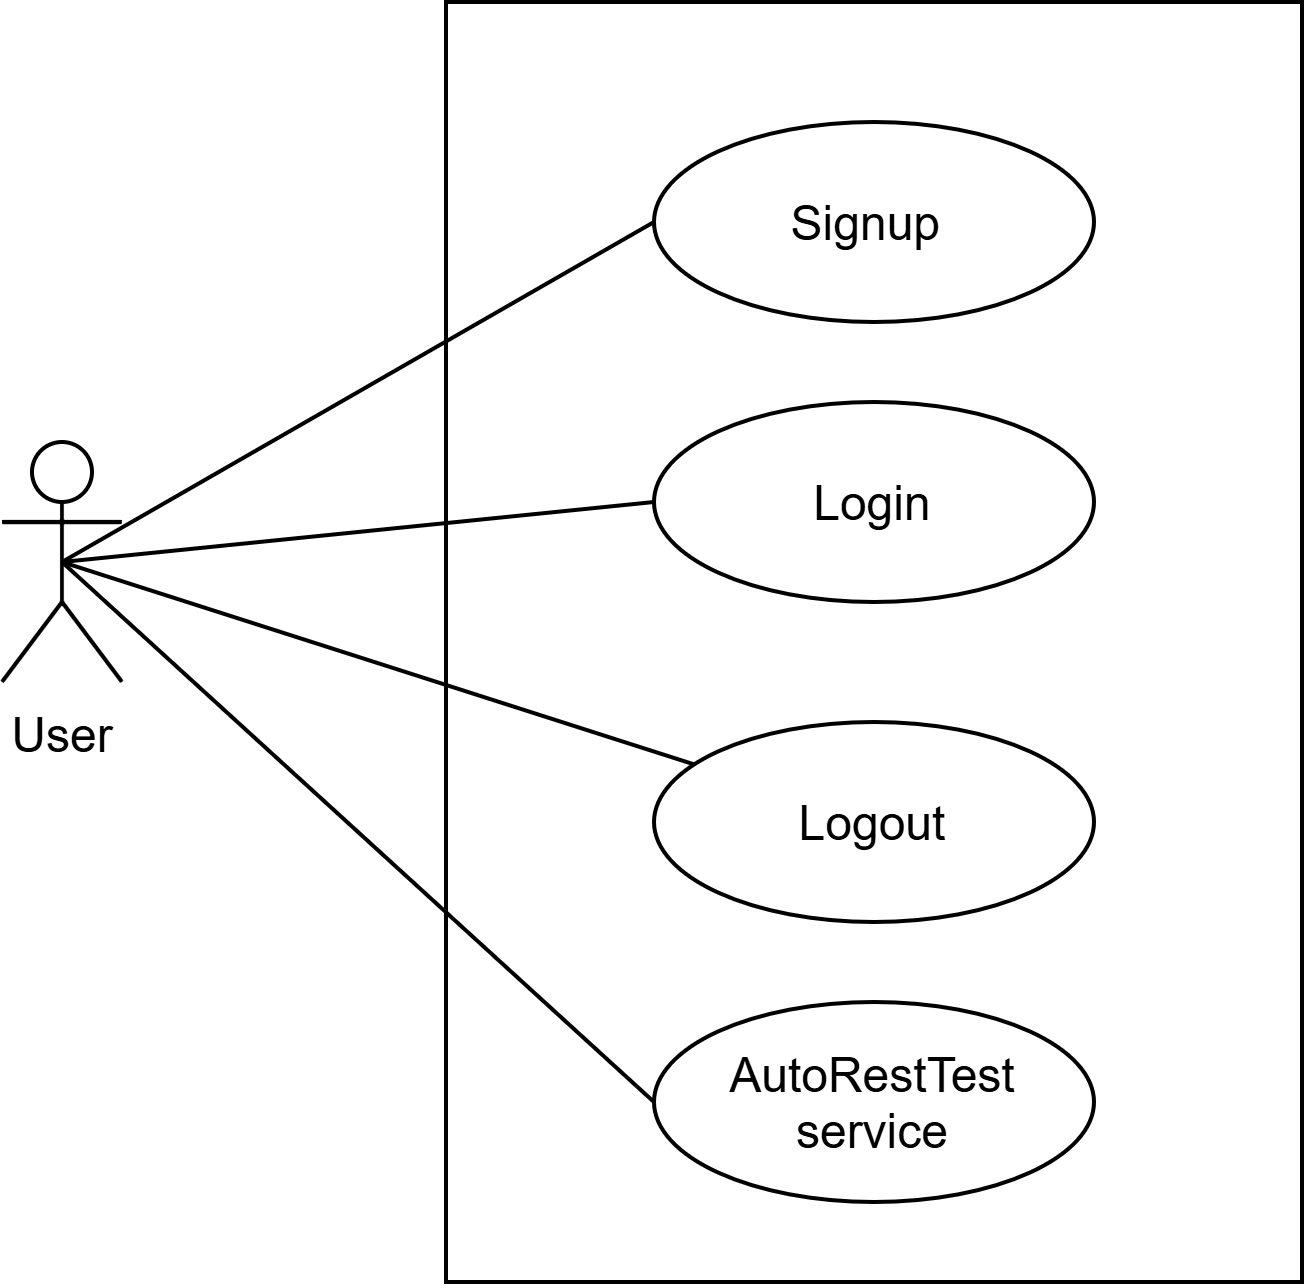

The diagram above was exported from draw.io. Its source (the exported page's mxGraphModel, read from the mxfile embedded in the PNG):
<mxGraphModel dx="916" dy="379" grid="1" gridSize="10" guides="1" tooltips="1" connect="1" arrows="1" fold="1" page="1" pageScale="1" pageWidth="850" pageHeight="1100" math="0" shadow="0">
  <root>
    <mxCell id="0" />
    <mxCell id="1" parent="0" />
    <mxCell id="mt4ZzendssvNs0NUpyu2-2" parent="1" style="rounded=0;whiteSpace=wrap;html=1;" value="" vertex="1">
      <mxGeometry height="320" width="214" x="671" y="270" as="geometry" />
    </mxCell>
    <mxCell id="mt4ZzendssvNs0NUpyu2-21" parent="1" style="ellipse;whiteSpace=wrap;html=1;shapeInside=1;" value="Signup&amp;nbsp;" vertex="1">
      <mxGeometry height="50" width="110" x="723" y="300" as="geometry" />
    </mxCell>
    <mxCell id="mt4ZzendssvNs0NUpyu2-22" parent="1" style="ellipse;whiteSpace=wrap;html=1;shapeInside=1;" value="Login" vertex="1">
      <mxGeometry height="50" width="110" x="723" y="370" as="geometry" />
    </mxCell>
    <mxCell id="mt4ZzendssvNs0NUpyu2-23" parent="1" style="ellipse;whiteSpace=wrap;html=1;shapeInside=1;" value="Logout" vertex="1">
      <mxGeometry height="50" width="110" x="723" y="450" as="geometry" />
    </mxCell>
    <mxCell id="mt4ZzendssvNs0NUpyu2-24" parent="1" style="ellipse;whiteSpace=wrap;html=1;shapeInside=1;" value="AutoRestTest service" vertex="1">
      <mxGeometry height="50" width="110" x="723" y="520" as="geometry" />
    </mxCell>
    <mxCell id="mt4ZzendssvNs0NUpyu2-31" edge="1" parent="1" source="mt4ZzendssvNs0NUpyu2-26" style="rounded=0;orthogonalLoop=1;jettySize=auto;html=1;exitX=0.5;exitY=0.5;exitDx=0;exitDy=0;exitPerimeter=0;entryX=0;entryY=0.5;entryDx=0;entryDy=0;endArrow=none;endFill=0;" target="mt4ZzendssvNs0NUpyu2-22">
      <mxGeometry relative="1" as="geometry" />
    </mxCell>
    <mxCell id="mt4ZzendssvNs0NUpyu2-32" edge="1" parent="1" source="mt4ZzendssvNs0NUpyu2-26" style="rounded=0;orthogonalLoop=1;jettySize=auto;html=1;exitX=0.5;exitY=0.5;exitDx=0;exitDy=0;exitPerimeter=0;endArrow=none;endFill=0;" target="mt4ZzendssvNs0NUpyu2-23">
      <mxGeometry relative="1" as="geometry" />
    </mxCell>
    <mxCell id="mt4ZzendssvNs0NUpyu2-33" edge="1" parent="1" source="mt4ZzendssvNs0NUpyu2-26" style="rounded=0;orthogonalLoop=1;jettySize=auto;html=1;exitX=0.5;exitY=0.5;exitDx=0;exitDy=0;exitPerimeter=0;entryX=0;entryY=0.5;entryDx=0;entryDy=0;endArrow=none;endFill=0;" target="mt4ZzendssvNs0NUpyu2-24">
      <mxGeometry relative="1" as="geometry" />
    </mxCell>
    <mxCell id="-oQ9Eo5K9YMO9bR7Wrwy-2" edge="1" parent="1" source="mt4ZzendssvNs0NUpyu2-26" style="rounded=0;orthogonalLoop=1;jettySize=auto;html=1;exitX=0.5;exitY=0.5;exitDx=0;exitDy=0;exitPerimeter=0;entryX=0;entryY=0.5;entryDx=0;entryDy=0;endArrow=none;endFill=0;" target="mt4ZzendssvNs0NUpyu2-21">
      <mxGeometry relative="1" as="geometry" />
    </mxCell>
    <mxCell id="mt4ZzendssvNs0NUpyu2-26" parent="1" style="shape=umlActor;verticalLabelPosition=bottom;verticalAlign=top;html=1;outlineConnect=0;" value="User&lt;div&gt;&lt;br&gt;&lt;/div&gt;" vertex="1">
      <mxGeometry height="60" width="30" x="560" y="380" as="geometry" />
    </mxCell>
  </root>
</mxGraphModel>